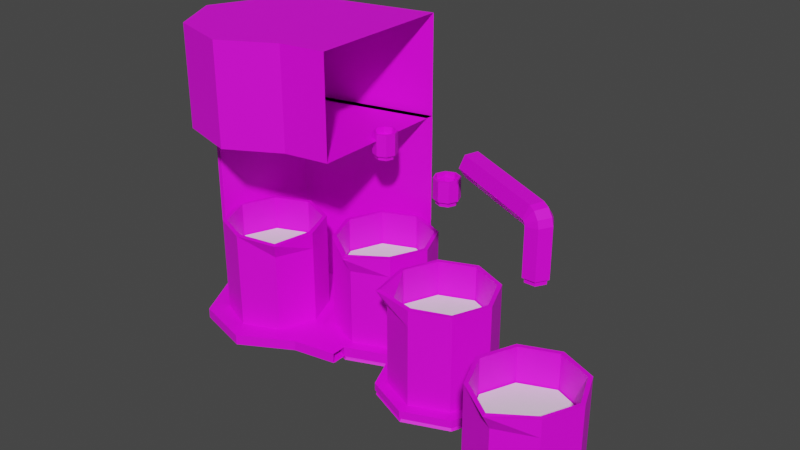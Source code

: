 # Source: mixer.blend  (saved by Blender 3.4.6; exported with 4.5.12 LTS)
import bpy
from mathutils import Matrix  # noqa: F401  (used for matrix-valued properties, if any)

bpy.ops.wm.read_factory_settings(use_empty=True)
scene = bpy.context.scene
scene.name = 'Scene'

# ---- collections
col_mixer = bpy.data.collections.new('Mixer'); scene.collection.children.link(col_mixer)
col_stand_with_beaker = bpy.data.collections.new('Stand with beaker'); col_mixer.children.link(col_stand_with_beaker)
col_output = bpy.data.collections.new('Output'); col_mixer.children.link(col_output)
col_beaker = bpy.data.collections.new('Beaker')  # instanced only; not linked into the scene

# ---- images (referenced by path relative to the original .blend; pixels are not part of the script)
import os
ASSET_DIR = os.environ.get("B2B_ASSET_DIR", "")  # directory of the original .blend (textures are referenced by path, not embedded)
HERE = os.path.dirname(os.path.abspath(__file__))  # packed textures are extracted next to this script under _unpacked/

def load_image(name, relpath, width, height, colorspace="sRGB"):
    """Load a texture the original file referenced (path relative to the .blend, or extracted next to this script)."""
    p = next((c for c in (os.path.join(HERE, relpath), os.path.join(ASSET_DIR, relpath)) if relpath and os.path.exists(c)), "")
    if p:
        img = bpy.data.images.load(p, check_existing=True)
        img.name = name
    else:  # same state as the original file: an image datablock whose file is absent (Cycles renders it pink)
        img = bpy.data.images.new(name, width, height)
        img.source = "FILE"
        img.filepath = "//" + (relpath or name)
    img.colorspace_settings.name = colorspace
    return img
img_beaker_001 = load_image(' beaker.001', '', 1024, 1024, 'sRGB')
img_beaker_003 = load_image(' beaker.003', '', 1024, 1024, 'sRGB')

# ---- materials (node trees are filled in below, after node groups)
mat_material_001 = bpy.data.materials.new('Material.001')
mat_material_001.use_transparent_shadow = False
mat_material_003 = bpy.data.materials.new('Material.003')
mat_material_003.use_transparent_shadow = False

# ---- material node trees
mat_material_001.use_nodes = True; mat_material_001.node_tree.nodes.clear()
_N = mat_material_001.node_tree.nodes; _L = mat_material_001.node_tree.links
n0 = _N.new('ShaderNodeBsdfPrincipled'); n0.name = 'Principled BSDF'; n0.location = (10, 300)
n0.distribution = 'GGX'
n0.subsurface_method = 'RANDOM_WALK_SKIN'
n0.inputs[3].default_value = 1.45
n0.inputs[27].default_value = (0.0, 0.0, 0.0, 1.0)
n0.inputs[28].default_value = 1.0
n1 = _N.new('ShaderNodeOutputMaterial'); n1.name = 'Material Output'; n1.location = (300, 300)
n2 = _N.new('ShaderNodeTexImage'); n2.name = 'Image Texture'; n2.location = (-280, 271)
n2.image = img_beaker_001
_L.new(n0.outputs[0], n1.inputs[0])
_L.new(n2.outputs[0], n0.inputs[0])
n1.is_active_output = True
mat_material_003.use_nodes = True; mat_material_003.node_tree.nodes.clear()
_N = mat_material_003.node_tree.nodes; _L = mat_material_003.node_tree.links
n0 = _N.new('ShaderNodeBsdfPrincipled'); n0.name = 'Principled BSDF'; n0.location = (10, 300)
n0.distribution = 'GGX'
n0.subsurface_method = 'RANDOM_WALK_SKIN'
n0.inputs[3].default_value = 1.45
n0.inputs[27].default_value = (0.0, 0.0, 0.0, 1.0)
n0.inputs[28].default_value = 1.0
n1 = _N.new('ShaderNodeOutputMaterial'); n1.name = 'Material Output'; n1.location = (300, 300)
n2 = _N.new('ShaderNodeTexImage'); n2.name = 'Image Texture'; n2.location = (-280, 271)
n2.image = img_beaker_003
_L.new(n0.outputs[0], n1.inputs[0])
_L.new(n2.outputs[0], n0.inputs[0])
n1.is_active_output = True

# ---- world
world_world = bpy.data.worlds.new('World'); scene.world = world_world
world_world.use_nodes = True; world_world.node_tree.nodes.clear()
_N = world_world.node_tree.nodes; _L = world_world.node_tree.links
n0 = _N.new('ShaderNodeOutputWorld'); n0.name = 'World Output'; n0.location = (300, 300)
n1 = _N.new('ShaderNodeBackground'); n1.name = 'Background'; n1.location = (10, 300)
n1.inputs[0].default_value = (0.05088, 0.05088, 0.05088, 1.0)
_L.new(n1.outputs[0], n0.inputs[0])
n0.is_active_output = True
world_world.color = (0.05088, 0.05088, 0.05088)
world_world.use_sun_shadow = False
world_world.sun_shadow_jitter_overblur = 0.0

# ---- meshes
me_cylinder_010 = bpy.data.meshes.new('Cylinder.010')
me_cylinder_010.from_pydata([(0.000249, -1.522, 4.079), (-3.002, -1.923, 4.079), (-2.721, 0.6917, 4.079), (0.0002491, -1.522, 6.071), (-3.002, -1.923, 6.071), (-3.507, -0.9358, 6.071), (-2.721, 0.6917, 6.071), (0.0002493, 1.366, 6.071), (0.0002488, -1.522, 0.0), (-3.002, -1.923, 0.0), (0.0002491, 1.366, 0.0), (0.0002491, 1.366, 4.079), (-2.721, 0.6917, 0.0), (-3.507, -0.9358, 4.079), (-2.611, 0.5584, 0.0), (-2.611, 0.5584, 4.079), (0.1098, 1.233, 4.079), (0.1098, 1.233, 0.0), (-3.343, -1.026, 0.0), (-3.435, -1.024, 0.0), (-3.435, -1.024, 4.079), (-3.343, -1.026, 4.079), (-0.8585, -1.675, 4.079), (-1.87, -2.248, 4.079), (-0.8585, -1.675, 6.071), (-1.87, -2.248, 6.071), (-3.507, -0.9358, 0.0), (-0.8585, -1.675, 0.0), (-1.87, -2.248, 0.0), (-3.002, -1.923, 0.2031), (0.0002491, 1.366, 0.2031), (-1.87, -2.248, 0.2031), (0.000249, -1.522, 0.2031), (-3.507, -0.9358, 0.2031), (-2.721, 0.6917, 0.2031), (-0.8585, -1.675, 0.2031), (0.0002494, 1.225, 0.2031), (-0.866, 0.8663, 0.2031), (-2.074, 0.3582, 0.2031), (0.000249, -1.225, 0.2031), (-1.223, 0.00547, 0.2031), (-2.94, -0.0006465, 0.2031), (-3.299, -0.8669, 0.2031), (-1.208, -1.733, 0.2031), (-2.074, -2.092, 0.2031), (-0.8512, -0.8723, 0.2031), (-2.94, -1.733, 0.2031)], [], [(2, 6, 7, 11), (13, 5, 6, 2), (1, 4, 5, 13), (0, 3, 24, 22), (10, 8, 27, 28, 9, 26, 12), (2, 11, 10, 12), (13, 2, 12, 26), (13, 2, 11, 0, 22, 23, 1), (5, 4, 25, 24, 3, 7, 6), (15, 14, 17, 16), (13, 26, 19, 20), (11, 2, 15, 16), (21, 18, 14, 15), (10, 11, 16, 17), (2, 13, 20, 21, 15), (18, 21, 20, 19), (23, 25, 4, 1), (22, 24, 25, 23), (28, 27, 35, 31), (26, 9, 29, 33), (9, 28, 31, 29), (27, 8, 32, 35), (30, 34, 33, 29, 31, 35, 32, 39, 45, 43, 44, 46, 42, 41, 38, 40, 37, 36)])
_uv = me_cylinder_010.uv_layers.new(name='UVMap')
_uv.uv.foreach_set('vector', [0.375, 0.5, 0.375, 0.9188, 0.25, 0.9188, 0.25, 0.5, 0.5, 0.5, 0.5, 0.9188, 0.375, 0.9188, 0.375, 0.5, 0.625, 0.5, 0.625, 0.9188, 0.5, 0.9188, 0.5, 0.5, 0.75, 0.5, 0.75, 0.9188, 0.7083, 0.9188, 0.7083, 0.5, 0.51, 0.25, 0.99, 0.25, 0.9666, 0.1934, 0.9431, 0.1369, 0.9197, 0.08029, 0.75, 0.01, 0.5803, 0.08029, 0.5803, 0.08029, 0.51, 0.25, 0.51, 0.25, 0.5803, 0.08029, 0.75, 0.01, 0.5803, 0.08029, 0.5803, 0.08029, 0.75, 0.01, 0.75, 0.01, 0.5803, 0.08029, 0.51, 0.25, 0.99, 0.25, 0.9666, 0.1934, 0.9431, 0.1369, 0.9197, 0.08029, 0.75, 0.01, 0.9197, 0.08029, 0.9431, 0.1369, 0.9666, 0.1934, 0.99, 0.25, 0.51, 0.25, 0.5803, 0.08029, 0.5803, 0.08029, 0.5803, 0.08029, 0.51, 0.25, 0.51, 0.25, 0.75, 0.01, 0.75, 0.01, 0.75, 0.01, 0.75, 0.01, 0.51, 0.25, 0.5803, 0.08029, 0.5803, 0.08029, 0.51, 0.25, 0.7461, 0.01163, 0.7461, 0.01163, 0.5803, 0.08029, 0.5803, 0.08029, 0.51, 0.25, 0.51, 0.25, 0.51, 0.25, 0.51, 0.25, 0.5803, 0.08029, 0.75, 0.01, 0.75, 0.01, 0.7461, 0.01163, 0.5803, 0.08029, 0.7461, 0.01163, 0.7461, 0.01163, 0.75, 0.01, 0.75, 0.01, 0.6667, 0.5, 0.6667, 0.9188, 0.625, 0.9188, 0.625, 0.5, 0.7083, 0.5, 0.7083, 0.9188, 0.6667, 0.9188, 0.6667, 0.5, 0.9431, 0.1369, 0.9666, 0.1934, 0.9666, 0.1934, 0.9431, 0.1369, 0.75, 0.01, 0.9197, 0.08029, 0.9197, 0.08029, 0.75, 0.01, 0.9197, 0.08029, 0.9431, 0.1369, 0.9431, 0.1369, 0.9197, 0.08029, 0.9666, 0.1934, 0.99, 0.25, 0.99, 0.25, 0.9666, 0.1934, 0.51, 0.25, 0.5803, 0.08029, 0.75, 0.01, 0.9197, 0.08029, 0.9431, 0.1369, 0.9666, 0.1934, 0.99, 0.25, 0.9406, 0.25, 0.8475, 0.1954, 0.9472, 0.1737, 0.9333, 0.1266, 0.8906, 0.07646, 0.7496, 0.02609, 0.6558, 0.05816, 0.6321, 0.1182, 0.7012, 0.1715, 0.5768, 0.1957, 0.5334, 0.25])
me_cylinder_010.materials.append(mat_material_001)
me_cylinder_010.update()
me_stand = bpy.data.meshes.new('Stand')
me_stand.from_pydata([(1.225, -4.722e-08, 5.96e-08), (0.8663, -0.8663, 5.96e-08), (-4.982e-08, -1.225, 5.96e-08), (-0.8663, -0.8663, 5.96e-08), (-1.225, 5.988e-08, 5.96e-08), (-0.8663, 0.8663, 5.96e-08), (5.728e-08, 1.225, 5.96e-08), (0.8663, 0.8663, 5.96e-08), (1.225, -4.722e-08, 0.1511), (0.8663, -0.8663, 0.1511), (-4.982e-08, -1.225, 0.1511), (-0.8663, -0.8663, 0.1511), (-1.225, 5.988e-08, 0.1511), (-0.8663, 0.8663, 0.1511), (5.728e-08, 1.225, 0.1511), (0.8663, 0.8663, 0.1511), (1.044, -3.932e-08, 0.0108), (0.7385, -0.7385, 0.0108), (-4.193e-08, -1.044, 0.0108), (-0.7385, -0.7385, 0.0108), (-1.044, 5.198e-08, 0.0108), (-0.7385, 0.7385, 0.0108), (4.938e-08, 1.044, 0.0108), (0.7385, 0.7385, 0.0108), (0.9923, -3.704e-08, 0.1511), (0.7017, -0.7017, 0.1511), (-3.965e-08, -0.9923, 0.1511), (-0.7017, -0.7017, 0.1511), (-0.9923, 4.971e-08, 0.1511), (-0.7017, 0.7017, 0.1511), (4.71e-08, 0.9923, 0.1511), (0.7017, 0.7017, 0.1511)], [], [(0, 1, 2, 3, 4, 5, 6, 7), (7, 15, 8, 0), (6, 14, 15, 7), (5, 13, 14, 6), (4, 12, 13, 5), (3, 11, 12, 4), (2, 10, 11, 3), (1, 9, 10, 2), (0, 8, 9, 1), (16, 23, 22, 21, 20, 19, 18, 17), (23, 16, 24, 31), (22, 23, 31, 30), (21, 22, 30, 29), (20, 21, 29, 28), (19, 20, 28, 27), (18, 19, 27, 26), (17, 18, 26, 25), (16, 17, 25, 24), (8, 15, 31, 24), (15, 14, 30, 31), (14, 13, 29, 30), (13, 12, 28, 29), (12, 11, 27, 28), (11, 10, 26, 27), (10, 9, 25, 26), (9, 8, 24, 25)])
_uv = me_stand.uv_layers.new(name='UVMap')
_uv.uv.foreach_set('vector', [0.75, 0.49, 0.9197, 0.4197, 0.99, 0.25, 0.9197, 0.08029, 0.75, 0.01, 0.5803, 0.08029, 0.51, 0.25, 0.5803, 0.4197, 0.125, 0.5, 0.125, 0.9188, 0.0, 0.9188, 0.0, 0.5, 0.25, 0.5, 0.25, 0.9188, 0.125, 0.9188, 0.125, 0.5, 0.375, 0.5, 0.375, 0.9188, 0.25, 0.9188, 0.25, 0.5, 0.5, 0.5, 0.5, 0.9188, 0.375, 0.9188, 0.375, 0.5, 0.625, 0.5, 0.625, 0.9188, 0.5, 0.9188, 0.5, 0.5, 0.75, 0.5, 0.75, 0.9188, 0.625, 0.9188, 0.625, 0.5, 0.875, 0.5, 0.875, 0.9188, 0.75, 0.9188, 0.75, 0.5, 1.0, 0.5, 1.0, 0.9188, 0.875, 0.9188, 0.875, 0.5, 0.75, 0.49, 0.5803, 0.4197, 0.51, 0.25, 0.5803, 0.08029, 0.75, 0.01, 0.9197, 0.08029, 0.99, 0.25, 0.9197, 0.4197, 0.125, 0.5, 0.0, 0.5, 0.0, 0.9188, 0.125, 0.9188, 0.25, 0.5, 0.125, 0.5, 0.125, 0.9188, 0.25, 0.9188, 0.375, 0.5, 0.25, 0.5, 0.25, 0.9188, 0.375, 0.9188, 0.5, 0.5, 0.375, 0.5, 0.375, 0.9188, 0.5, 0.9188, 0.625, 0.5, 0.5, 0.5, 0.5, 0.9188, 0.625, 0.9188, 0.75, 0.5, 0.625, 0.5, 0.625, 0.9188, 0.75, 0.9188, 0.875, 0.5, 0.75, 0.5, 0.75, 0.9188, 0.875, 0.9188, 1.0, 0.5, 0.875, 0.5, 0.875, 0.9188, 1.0, 0.9188, 0.0, 0.9188, 0.125, 0.9188, 0.125, 0.9188, 0.0, 0.9188, 0.125, 0.9188, 0.25, 0.9188, 0.25, 0.9188, 0.125, 0.9188, 0.25, 0.9188, 0.375, 0.9188, 0.375, 0.9188, 0.25, 0.9188, 0.375, 0.9188, 0.5, 0.9188, 0.5, 0.9188, 0.375, 0.9188, 0.5, 0.9188, 0.625, 0.9188, 0.625, 0.9188, 0.5, 0.9188, 0.625, 0.9188, 0.75, 0.9188, 0.75, 0.9188, 0.625, 0.9188, 0.75, 0.9188, 0.875, 0.9188, 0.875, 0.9188, 0.75, 0.9188, 0.875, 0.9188, 1.0, 0.9188, 1.0, 0.9188, 0.875, 0.9188])
me_stand.materials.append(mat_material_001)
me_stand.update()
me_cylinder_003 = bpy.data.meshes.new('Cylinder.003')
me_cylinder_003.from_pydata([(0.1897, -9.673e-09, 3.695), (0.1341, -0.1341, 3.695), (-4.567e-09, -0.1897, 3.695), (-0.1341, -0.1341, 3.695), (-0.1897, 6.912e-09, 3.695), (-0.1341, 0.1341, 3.695), (1.202e-08, 0.1897, 3.695), (0.1341, 0.1341, 3.695), (0.1897, -9.673e-09, 4.069), (0.1341, -0.1341, 4.069), (-4.567e-09, -0.1897, 4.069), (-0.1341, -0.1341, 4.069), (-0.1897, 6.912e-09, 4.069), (-0.1341, 0.1341, 4.069), (1.202e-08, 0.1897, 4.069), (0.1341, 0.1341, 4.069)], [], [(7, 15, 8, 0), (6, 14, 15, 7), (5, 13, 14, 6), (4, 12, 13, 5), (3, 11, 12, 4), (2, 10, 11, 3), (1, 9, 10, 2), (0, 8, 9, 1)])
_uv = me_cylinder_003.uv_layers.new(name='UVMap')
_uv.uv.foreach_set('vector', [0.125, 0.5, 0.125, 0.9188, 0.0, 0.9188, 0.0, 0.5, 0.25, 0.5, 0.25, 0.9188, 0.125, 0.9188, 0.125, 0.5, 0.375, 0.5, 0.375, 0.9188, 0.25, 0.9188, 0.25, 0.5, 0.5, 0.5, 0.5, 0.9188, 0.375, 0.9188, 0.375, 0.5, 0.625, 0.5, 0.625, 0.9188, 0.5, 0.9188, 0.5, 0.5, 0.75, 0.5, 0.75, 0.9188, 0.625, 0.9188, 0.625, 0.5, 0.875, 0.5, 0.875, 0.9188, 0.75, 0.9188, 0.75, 0.5, 1.0, 0.5, 1.0, 0.9188, 0.875, 0.9188, 0.875, 0.5])
me_cylinder_003.materials.append(mat_material_001)
me_cylinder_003.update()
me_nosel = bpy.data.meshes.new('Nosel')
me_nosel.from_pydata([(0.2347, -1.13e-08, 3.782), (0.166, -0.166, 3.782), (-6.534e-09, -0.2347, 3.782), (-0.166, -0.166, 3.782), (-0.2347, 9.214e-09, 3.782), (-0.166, 0.166, 3.782), (1.398e-08, 0.2347, 3.782), (0.166, 0.166, 3.782), (0.2347, -1.13e-08, 4.159), (0.166, -0.166, 4.159), (-6.534e-09, -0.2347, 4.159), (-0.166, -0.166, 4.159), (-0.2347, 9.214e-09, 4.159), (-0.166, 0.166, 4.159), (1.398e-08, 0.2347, 4.159), (0.166, 0.166, 4.159)], [], [(7, 15, 8, 0), (6, 14, 15, 7), (5, 13, 14, 6), (4, 12, 13, 5), (3, 11, 12, 4), (2, 10, 11, 3), (1, 9, 10, 2), (0, 8, 9, 1)])
_uv = me_nosel.uv_layers.new(name='UVMap')
_uv.uv.foreach_set('vector', [0.125, 0.5, 0.125, 0.9188, 0.0, 0.9188, 0.0, 0.5, 0.25, 0.5, 0.25, 0.9188, 0.125, 0.9188, 0.125, 0.5, 0.375, 0.5, 0.375, 0.9188, 0.25, 0.9188, 0.25, 0.5, 0.5, 0.5, 0.5, 0.9188, 0.375, 0.9188, 0.375, 0.5, 0.625, 0.5, 0.625, 0.9188, 0.5, 0.9188, 0.5, 0.5, 0.75, 0.5, 0.75, 0.9188, 0.625, 0.9188, 0.625, 0.5, 0.875, 0.5, 0.875, 0.9188, 0.75, 0.9188, 0.75, 0.5, 1.0, 0.5, 1.0, 0.9188, 0.875, 0.9188, 0.875, 0.5])
me_nosel.materials.append(mat_material_001)
me_nosel.update()
me_cylinder_001 = bpy.data.meshes.new('Cylinder.001')
me_cylinder_001.from_pydata([(-7.451e-09, 1.0, 0.0), (0.7071, 0.7071, 0.0), (1.0, 0.0, 0.0), (0.7071, -0.7071, 0.0), (-7.451e-09, -1.0, 0.0), (-0.7071, -0.7071, 0.0), (-1.0, 0.0, 0.0), (-0.7071, 0.7071, 0.0)], [], [(0, 1, 2, 3, 4, 5, 6, 7)])
_uv = me_cylinder_001.uv_layers.new(name='UVMap')
_uv.uv.foreach_set('vector', [0.75, 0.49, 0.9197, 0.4197, 0.99, 0.25, 0.9197, 0.08029, 0.75, 0.01, 0.5803, 0.08029, 0.51, 0.25, 0.5803, 0.4197])
me_cylinder_001.materials.append(mat_material_003)
me_cylinder_001.update()
me_cylinder_008 = bpy.data.meshes.new('Cylinder.008')
me_cylinder_008.from_pydata([(-7.451e-09, 1.0, 0.0), (-7.451e-09, 1.0, 2.0), (0.7071, 0.7071, 0.0), (0.7071, 0.7071, 2.0), (1.0, 0.0, 0.0), (1.0, 0.0, 2.0), (0.7071, -0.7071, 0.0), (0.7071, -0.7071, 2.0), (-7.451e-09, -1.0, 0.0), (-7.451e-09, -1.191, 2.0), (-0.7071, -0.7071, 0.0), (-0.7071, -0.7071, 2.0), (-1.0, 0.0, 0.0), (-1.0, 0.0, 2.0), (-0.7071, 0.7071, 0.0), (-0.7071, 0.7071, 2.0), (-7.451e-09, 1.0, 1.675), (0.7071, 0.7071, 1.675), (1.0, 0.0, 1.675), (0.7071, -0.7071, 1.675), (-7.451e-09, -1.0, 1.675), (-0.7071, -0.7071, 1.675), (-1.0, 0.0, 1.675), (-0.7071, 0.7071, 1.675)], [], [(16, 1, 3, 17), (17, 3, 5, 18), (18, 5, 7, 19), (19, 7, 9, 20), (20, 9, 11, 21), (21, 11, 13, 22), (22, 13, 15, 23), (23, 15, 1, 16), (0, 2, 4, 6, 8, 10, 12, 14), (14, 23, 16, 0), (12, 22, 23, 14), (10, 21, 22, 12), (8, 20, 21, 10), (6, 19, 20, 8), (4, 18, 19, 6), (2, 17, 18, 4), (0, 16, 17, 2)])
_uv = me_cylinder_008.uv_layers.new(name='UVMap')
_uv.uv.foreach_set('vector', [1.0, 0.9188, 1.0, 1.0, 0.875, 1.0, 0.875, 0.9188, 0.875, 0.9188, 0.875, 1.0, 0.75, 1.0, 0.75, 0.9188, 0.75, 0.9188, 0.75, 1.0, 0.625, 1.0, 0.625, 0.9188, 0.625, 0.9188, 0.625, 1.0, 0.5, 1.0, 0.5, 0.9188, 0.5, 0.9188, 0.5, 1.0, 0.375, 1.0, 0.375, 0.9188, 0.375, 0.9188, 0.375, 1.0, 0.25, 1.0, 0.25, 0.9188, 0.25, 0.9188, 0.25, 1.0, 0.125, 1.0, 0.125, 0.9188, 0.125, 0.9188, 0.125, 1.0, 0.0, 1.0, 0.0, 0.9188, 0.75, 0.49, 0.9197, 0.4197, 0.99, 0.25, 0.9197, 0.08029, 0.75, 0.01, 0.5803, 0.08029, 0.51, 0.25, 0.5803, 0.4197, 0.125, 0.5, 0.125, 0.9188, 0.0, 0.9188, 0.0, 0.5, 0.25, 0.5, 0.25, 0.9188, 0.125, 0.9188, 0.125, 0.5, 0.375, 0.5, 0.375, 0.9188, 0.25, 0.9188, 0.25, 0.5, 0.5, 0.5, 0.5, 0.9188, 0.375, 0.9188, 0.375, 0.5, 0.625, 0.5, 0.625, 0.9188, 0.5, 0.9188, 0.5, 0.5, 0.75, 0.5, 0.75, 0.9188, 0.625, 0.9188, 0.625, 0.5, 0.875, 0.5, 0.875, 0.9188, 0.75, 0.9188, 0.75, 0.5, 1.0, 0.5, 1.0, 0.9188, 0.875, 0.9188, 0.875, 0.5])
me_cylinder_008.materials.append(mat_material_003)
me_cylinder_008.update()
me_cylinder_009 = bpy.data.meshes.new('Cylinder.009')
me_cylinder_009.from_pydata([(8.239e-09, 1.0, -1.49e-08), (8.239e-09, 1.0, 2.313), (0.7071, 0.7071, -1.49e-08), (0.7071, 0.7071, 2.313), (1.0, 8.239e-09, -1.49e-08), (1.0, 8.239e-09, 2.313), (0.7071, -0.7071, -1.49e-08), (0.7071, -0.7071, 2.313), (8.239e-09, -1.0, -1.49e-08), (8.239e-09, -1.0, 2.313), (-0.7071, -0.7071, -1.49e-08), (-0.7071, -0.7071, 2.313), (-1.0, 8.239e-09, -1.49e-08), (-1.0, 8.239e-09, 2.313), (-0.7071, 0.7071, -1.49e-08), (-0.7071, 0.7071, 2.313)], [], [(0, 1, 3, 2), (2, 3, 5, 4), (4, 5, 7, 6), (6, 7, 9, 8), (8, 9, 11, 10), (10, 11, 13, 12), (3, 1, 15, 13, 11, 9, 7, 5), (12, 13, 15, 14), (14, 15, 1, 0), (0, 2, 4, 6, 8, 10, 12, 14)])
_uv = me_cylinder_009.uv_layers.new(name='UVMap')
_uv.uv.foreach_set('vector', [1.0, 0.5, 1.0, 1.0, 0.875, 1.0, 0.875, 0.5, 0.875, 0.5, 0.875, 1.0, 0.75, 1.0, 0.75, 0.5, 0.75, 0.5, 0.75, 1.0, 0.625, 1.0, 0.625, 0.5, 0.625, 0.5, 0.625, 1.0, 0.5, 1.0, 0.5, 0.5, 0.5, 0.5, 0.5, 1.0, 0.375, 1.0, 0.375, 0.5, 0.375, 0.5, 0.375, 1.0, 0.25, 1.0, 0.25, 0.5, 0.4197, 0.4197, 0.25, 0.49, 0.08029, 0.4197, 0.01, 0.25, 0.08029, 0.08029, 0.25, 0.01, 0.4197, 0.08029, 0.49, 0.25, 0.25, 0.5, 0.25, 1.0, 0.125, 1.0, 0.125, 0.5, 0.125, 0.5, 0.125, 1.0, 0.0, 1.0, 0.0, 0.5, 0.75, 0.49, 0.9197, 0.4197, 0.99, 0.25, 0.9197, 0.08029, 0.75, 0.01, 0.5803, 0.08029, 0.51, 0.25, 0.5803, 0.4197])
me_cylinder_009.update()

# ---- curves / text
cu_output_nosel = bpy.data.curves.new('Output nosel', 'CURVE')
cu_output_nosel.dimensions = '3D'
_sp = cu_output_nosel.splines.new('POLY'); _sp.points.add(5)
_sp.points.foreach_set('co', [4.639, -2.077, 3.834, 0.0, 4.639, -2.077, 4.662, 0.0, 4.627, -2.071, 4.712, 0.0, 4.594, -2.055, 4.749, 0.0, 4.549, -2.034, 4.762, 0.0, 2.819, -1.218, 4.762, 0.0])
_sp.order_v = 0
_sp.resolution_v = 0
_sp.use_endpoint_u = True
_sp.use_smooth = False
cu_output_nosel.materials.append(mat_material_001)
cu_output_nosel.bevel_resolution = 1
cu_output_nosel.bevel_depth = 0.23
cu_output_nosel.fill_mode = 'FULL'
cu_output_straw = bpy.data.curves.new('Output straw', 'CURVE')
cu_output_straw.dimensions = '3D'
_sp = cu_output_straw.splines.new('POLY'); _sp.points.add(1)
_sp.points.foreach_set('co', [4.639, -2.077, 3.747, 0.0, 4.639, -2.077, 4.518, 0.0])
_sp.order_u = 2
_sp.order_v = 0
_sp.resolution_v = 0
_sp.use_endpoint_u = True
_sp.use_smooth = False
cu_output_straw.materials.append(mat_material_001)
cu_output_straw.bevel_resolution = 1
cu_output_straw.bevel_depth = 0.19
cu_output_straw.fill_mode = 'FULL'

# ---- objects
ob_input_3 = bpy.data.objects.new('Input 3', None)
ob_input_1 = bpy.data.objects.new('Input 1', None)
ob_casing = bpy.data.objects.new('Casing', me_cylinder_010)
ob_input_2 = bpy.data.objects.new('Input 2', None)
ob_stand = bpy.data.objects.new('Stand', me_stand)
ob_straw = bpy.data.objects.new('Straw', me_cylinder_003)
ob_nosel = bpy.data.objects.new('Nosel', me_nosel)
ob_beaker_001 = bpy.data.objects.new('Beaker.001', None)
ob_beaker = bpy.data.objects.new('Beaker', None)
ob_output_nosel = bpy.data.objects.new('Output nosel', cu_output_nosel)
ob_output_straw = bpy.data.objects.new('Output straw', cu_output_straw)
ob_output_beaker_pos = bpy.data.objects.new('Output beaker pos', me_cylinder_001)
ob_cylinder_004 = bpy.data.objects.new('Cylinder.004', me_cylinder_008)
ob_cylinder_005 = bpy.data.objects.new('Cylinder.005', me_cylinder_009)

# ---- transforms, parenting, visibility, modifiers, constraints
ob_input_3.location = (2.074, -0.8669, 0.05201)
ob_input_3.rotation_euler = (0.0, -0.0, -0.7854)
ob_input_3.instance_type = 'COLLECTION'
ob_input_1.location = (-2.074, -0.8669, 0.05201)
ob_input_1.rotation_euler = (0.0, -0.0, 0.7854)
ob_input_1.instance_type = 'COLLECTION'
ob_casing.location = (0.0, 0.0, 0.0)
_m = ob_casing.modifiers.new('Mirror', 'MIRROR')
_m.show_render = False
ob_input_2.location = (0.0002491, 4.652e-05, 0.05201)
ob_input_2.instance_type = 'COLLECTION'
ob_stand.location = (0.0, 0.0, 0.0)
_m = ob_stand.modifiers.new('Solidify', 'SOLIDIFY')
_m.thickness = 0.19
ob_straw.location = (0.0, 0.0, 0.0)
_m = ob_straw.modifiers.new('Solidify', 'SOLIDIFY')
ob_nosel.location = (0.0, 0.0, 0.0)
_m = ob_nosel.modifiers.new('Solidify', 'SOLIDIFY')
_m.thickness = 0.03
ob_beaker_001.location = (3.725e-09, 4.657e-09, 0.06947)
ob_beaker_001.instance_type = 'COLLECTION'
ob_beaker.location = (4.633, -2.086, 5.96e-08)
ob_beaker.instance_type = 'COLLECTION'
ob_output_nosel.location = (0.0, 0.0, 0.0)
_m = ob_output_nosel.modifiers.new('Solidify', 'SOLIDIFY')
_m.thickness = 0.03
ob_output_straw.location = (0.0, 0.0, 0.0)
_m = ob_output_straw.modifiers.new('Solidify', 'SOLIDIFY')
ob_output_beaker_pos.location = (4.633, -2.086, 5.96e-08)
_m = ob_output_beaker_pos.modifiers.new('Solidify', 'SOLIDIFY')
_m.thickness = 0.08
ob_cylinder_004.location = (7.451e-09, 0.0, 0.0)
_m = ob_cylinder_004.modifiers.new('Solidify', 'SOLIDIFY')
_m.thickness = 0.08
ob_cylinder_005.location = (-7.451e-09, -7.451e-09, 0.06469)
ob_cylinder_005.scale = (0.9043, 0.9043, 0.5409)
ob_input_3.instance_collection = col_stand_with_beaker
ob_input_1.instance_collection = col_stand_with_beaker
ob_input_2.instance_collection = col_stand_with_beaker
ob_beaker_001.instance_collection = col_beaker
ob_beaker.instance_collection = col_beaker

# ---- collection membership
col_mixer.objects.link(ob_input_3)
col_mixer.objects.link(ob_input_1)
col_mixer.objects.link(ob_casing)
col_mixer.objects.link(ob_input_2)
col_stand_with_beaker.objects.link(ob_stand)
col_stand_with_beaker.objects.link(ob_straw)
col_stand_with_beaker.objects.link(ob_nosel)
col_stand_with_beaker.objects.link(ob_beaker_001)
col_output.objects.link(ob_beaker)
col_output.objects.link(ob_output_nosel)
col_output.objects.link(ob_output_straw)
col_output.objects.link(ob_output_beaker_pos)
col_beaker.objects.link(ob_cylinder_004)
col_beaker.objects.link(ob_cylinder_005)

# ---- scene / render settings (as saved in the file)
scene.frame_start = 1; scene.frame_end = 250; scene.frame_set(1)
scene.render.engine = 'BLENDER_EEVEE_NEXT'
scene.cycles.sampling_pattern = 'TABULATED_SOBOL'
scene.cycles.use_light_tree = False
scene.view_settings.view_transform = 'Filmic'
bpy.context.view_layer.update()

# ---- added for rendering (the .blend has no active camera and no usable light): camera, sun
cam_auto = bpy.data.cameras.new('AutoCamera')
cam_auto.lens = 50.0
cam_auto.sensor_width = 36.0
cam_auto.clip_end = 1000.0
ob_auto_camera = bpy.data.objects.new('AutoCamera', cam_auto)
scene.collection.objects.link(ob_auto_camera)
ob_auto_camera.location = (12.0655, -14.0593, 11.7936)
ob_auto_camera.rotation_euler = (1.09748, -7.21219e-08, 0.694738)
scene.camera = ob_auto_camera
light_auto_sun = bpy.data.lights.new('AutoSun', 'SUN')
light_auto_sun.energy = 3.0
light_auto_sun.angle = 0.0523599
ob_auto_sun = bpy.data.objects.new('AutoSun', light_auto_sun)
scene.collection.objects.link(ob_auto_sun)
ob_auto_sun.rotation_euler = (0.872665, 0.174533, 0.523599)
bpy.context.view_layer.update()

